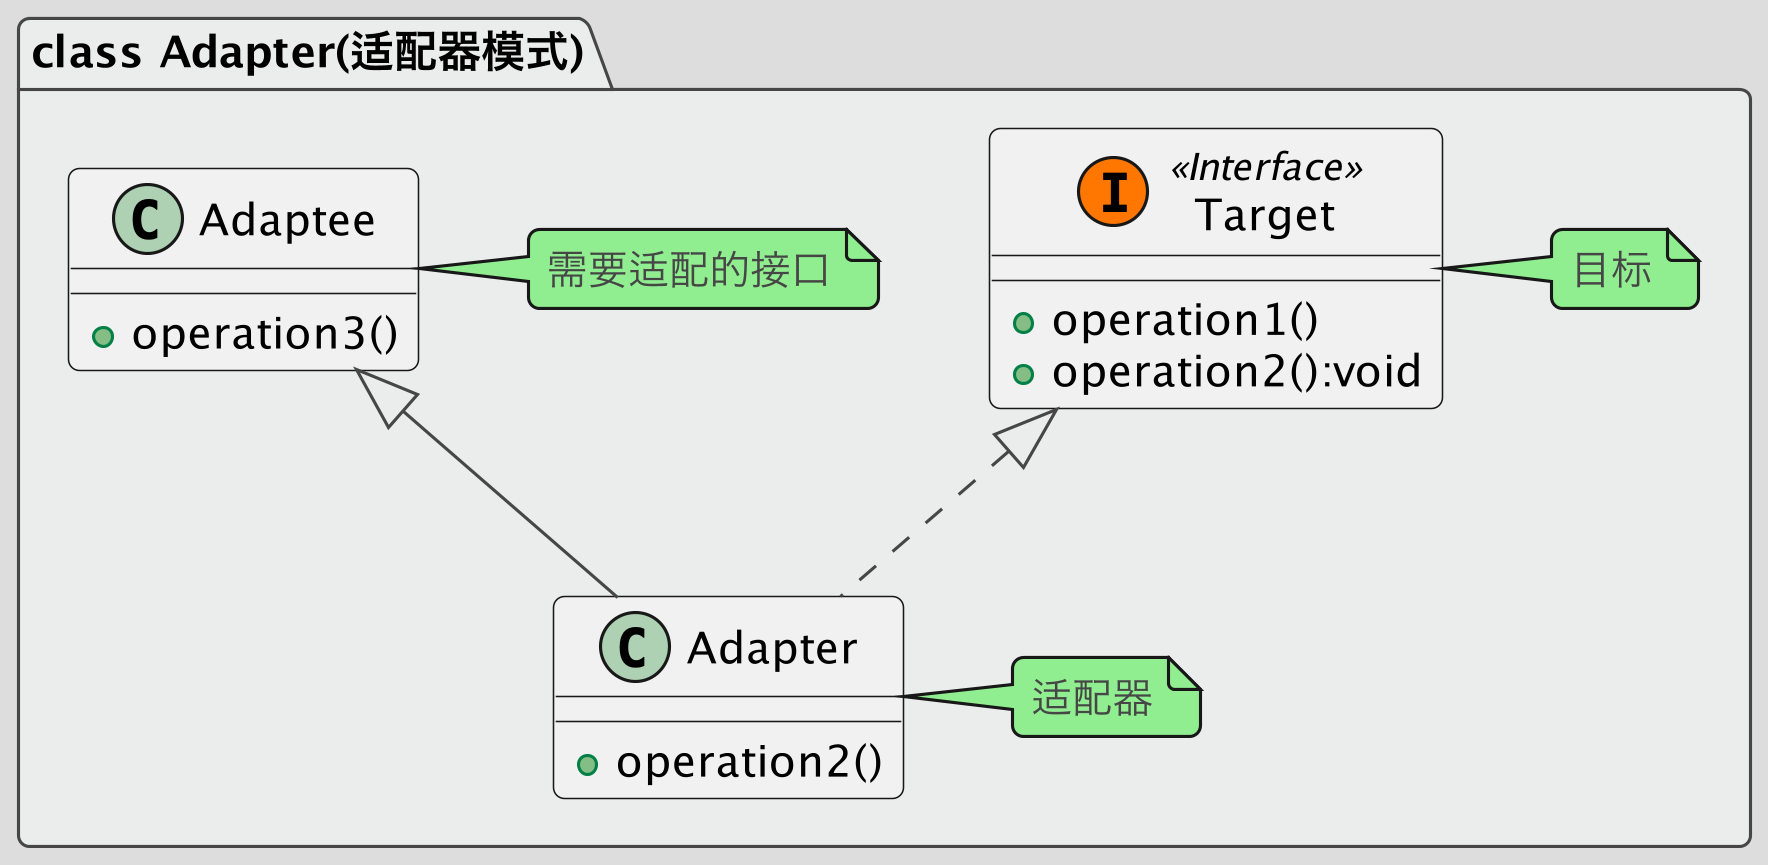

The diagram above was rendered by PlantUML. Its source (embedded in the PNG):
@startuml
!theme toy
skinparam dpi 300

package "class Adapter(适配器模式)" #EBEDEC {
    class Target<< (I,#FF7700) Interface>>{
    +operation1()
    +operation2():void
    }
    note right: 目标

    class Adapter{
    + operation2()
    }
    note right: 适配器

    class Adaptee{
    + operation3()
    }
    note right: 需要适配的接口

    Target <|.. Adapter
    Adaptee <|-- Adapter
}
@enduml